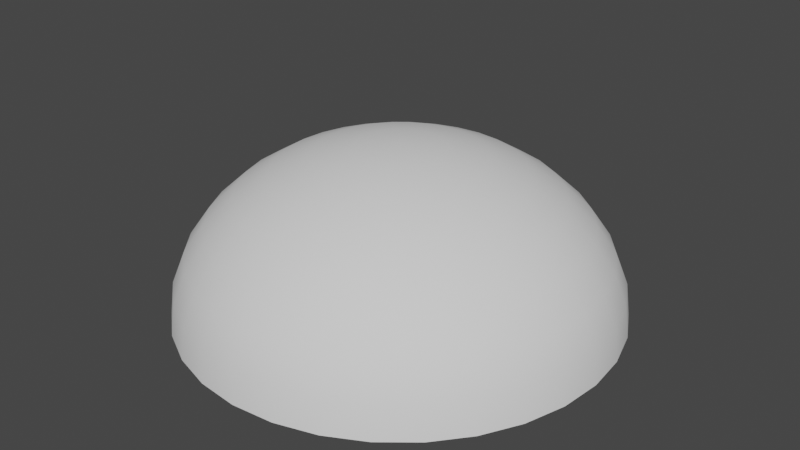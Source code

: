 # Source: hemisphere.blend  (saved by Blender 2.92.15; exported with 4.5.12 LTS)
import bpy
from mathutils import Matrix  # noqa: F401  (used for matrix-valued properties, if any)

bpy.ops.wm.read_factory_settings(use_empty=True)
scene = bpy.context.scene
scene.name = 'Scene'

# ---- collections
col_collection = bpy.data.collections.new('Collection'); scene.collection.children.link(col_collection)

# ---- world
world_world = bpy.data.worlds.new('World'); scene.world = world_world
world_world.use_nodes = True; world_world.node_tree.nodes.clear()
_N = world_world.node_tree.nodes; _L = world_world.node_tree.links
n0 = _N.new('ShaderNodeOutputWorld'); n0.name = 'World Output'; n0.location = (300, 300)
n1 = _N.new('ShaderNodeBackground'); n1.name = 'Background'; n1.location = (10, 300)
n1.inputs[0].default_value = (0.05088, 0.05088, 0.05088, 1.0)
_L.new(n1.outputs[0], n0.inputs[0])
n0.is_active_output = True
world_world.color = (0.05088, 0.05088, 0.05088)
world_world.use_sun_shadow = False
world_world.sun_shadow_jitter_overblur = 0.0

# ---- meshes
me_sphere = bpy.data.meshes.new('Sphere')
me_sphere.from_pydata([(0.0, 4.877, 18.81), (0.0, 9.567, 17.73), (0.0, 13.89, 15.98), (0.0, 17.68, 13.63), (0.0, 20.79, 10.76), (0.0, 23.1, 7.494), (0.0, 24.52, 3.946), (0.9515, 4.784, 18.81), (1.866, 9.383, 17.73), (2.71, 13.62, 15.98), (3.449, 17.34, 13.63), (4.055, 20.39, 10.76), (4.506, 22.65, 7.494), (4.784, 24.05, 3.946), (4.877, 24.52, 0.2554), (1.866, 4.506, 18.81), (3.661, 8.839, 17.73), (5.315, 12.83, 15.98), (6.765, 16.33, 13.63), (7.955, 19.2, 10.76), (8.839, 21.34, 7.494), (9.383, 22.65, 3.946), (9.567, 23.1, 0.2554), (2.71, 4.055, 18.81), (5.315, 7.955, 17.73), (7.716, 11.55, 15.98), (9.821, 14.7, 13.63), (11.55, 17.28, 10.76), (12.83, 19.2, 7.494), (13.62, 20.39, 3.946), (13.89, 20.79, 0.2554), (3.449, 3.449, 18.81), (6.765, 6.765, 17.73), (9.821, 9.821, 15.98), (12.5, 12.5, 13.63), (14.7, 14.7, 10.76), (16.33, 16.33, 7.494), (17.34, 17.34, 3.946), (17.68, 17.68, 0.2554), (4.055, 2.71, 18.81), (7.955, 5.315, 17.73), (11.55, 7.716, 15.98), (14.7, 9.821, 13.63), (17.28, 11.55, 10.76), (19.2, 12.83, 7.494), (20.39, 13.62, 3.946), (20.79, 13.89, 0.2554), (4.506, 1.866, 18.81), (8.839, 3.661, 17.73), (12.83, 5.315, 15.98), (16.33, 6.765, 13.63), (19.2, 7.955, 10.76), (21.34, 8.839, 7.494), (22.65, 9.383, 3.946), (23.1, 9.567, 0.2554), (4.784, 0.9515, 18.81), (9.383, 1.866, 17.73), (13.62, 2.71, 15.98), (17.34, 3.449, 13.63), (20.39, 4.055, 10.76), (22.65, 4.506, 7.494), (24.05, 4.784, 3.946), (24.52, 4.877, 0.2554), (4.877, -8.322e-06, 18.81), (9.567, -8.501e-06, 17.73), (13.89, -8.263e-06, 15.98), (17.68, -9.216e-06, 13.63), (20.79, -6.594e-06, 10.76), (23.1, -1.017e-05, 7.494), (24.52, -1.208e-05, 3.946), (25.0, -8.263e-06, 0.2554), (4.784, -0.9515, 18.81), (9.383, -1.866, 17.73), (13.62, -2.71, 15.98), (17.34, -3.449, 13.63), (20.39, -4.055, 10.76), (22.65, -4.506, 7.494), (24.05, -4.784, 3.946), (24.52, -4.877, 0.2554), (4.506, -1.866, 18.81), (8.839, -3.661, 17.73), (12.83, -5.315, 15.98), (16.33, -6.765, 13.63), (19.2, -7.955, 10.76), (21.34, -8.839, 7.494), (22.65, -9.383, 3.946), (23.1, -9.567, 0.2554), (4.055, -2.71, 18.81), (7.955, -5.315, 17.73), (11.55, -7.716, 15.98), (14.7, -9.821, 13.63), (17.28, -11.55, 10.76), (19.2, -12.83, 7.494), (20.39, -13.62, 3.946), (20.79, -13.89, 0.2554), (3.449, -3.449, 18.81), (6.765, -6.765, 17.73), (9.821, -9.821, 15.98), (12.5, -12.5, 13.63), (14.7, -14.7, 10.76), (16.33, -16.33, 7.494), (17.34, -17.34, 3.946), (17.68, -17.68, 0.2554), (2.71, -4.055, 18.81), (5.315, -7.955, 17.73), (7.716, -11.55, 15.98), (9.821, -14.7, 13.63), (11.55, -17.28, 10.76), (12.83, -19.2, 7.494), (13.62, -20.39, 3.946), (13.89, -20.79, 0.2554), (1.866, -4.506, 18.81), (3.661, -8.839, 17.73), (5.315, -12.83, 15.98), (6.765, -16.33, 13.63), (7.955, -19.2, 10.76), (8.839, -21.34, 7.494), (9.383, -22.65, 3.946), (9.567, -23.1, 0.2554), (0.9515, -4.784, 18.81), (1.866, -9.383, 17.73), (2.71, -13.62, 15.98), (3.449, -17.34, 13.63), (4.055, -20.39, 10.76), (4.506, -22.65, 7.494), (4.784, -24.05, 3.946), (4.877, -24.52, 0.2554), (-1.989e-07, -4.877, 18.81), (2.779e-07, -9.567, 17.73), (1.587e-07, -13.89, 15.98), (-1.033e-06, -17.68, 13.63), (1.589e-06, -20.79, 10.76), (-3.179e-06, -23.1, 7.494), (-3.179e-06, -24.52, 3.946), (1.112e-06, -25.0, 0.2554), (-0.9515, -4.784, 18.81), (-1.866, -9.383, 17.73), (-2.71, -13.62, 15.98), (-3.449, -17.34, 13.63), (-4.055, -20.39, 10.76), (-4.506, -22.65, 7.494), (-4.784, -24.05, 3.946), (-4.877, -24.52, 0.2554), (-1.866, -4.506, 18.81), (-3.661, -8.839, 17.73), (-5.315, -12.83, 15.98), (-6.765, -16.33, 13.63), (-7.955, -19.2, 10.76), (-8.839, -21.34, 7.494), (-9.383, -22.65, 3.946), (-9.567, -23.1, 0.2554), (-2.71, -4.055, 18.81), (-5.315, -7.955, 17.73), (-7.716, -11.55, 15.98), (-9.821, -14.7, 13.63), (-11.55, -17.28, 10.76), (-12.83, -19.2, 7.494), (-13.62, -20.39, 3.946), (-13.89, -20.79, 0.2554), (-3.449, -3.449, 18.81), (-6.765, -6.765, 17.73), (-9.821, -9.821, 15.98), (-12.5, -12.5, 13.63), (-14.7, -14.7, 10.76), (-16.33, -16.33, 7.494), (-17.34, -17.34, 3.946), (-17.68, -17.68, 0.2554), (-4.055, -2.71, 18.81), (-7.955, -5.315, 17.73), (-11.55, -7.716, 15.98), (-14.7, -9.821, 13.63), (-17.28, -11.55, 10.76), (-19.2, -12.83, 7.494), (-20.39, -13.62, 3.946), (-20.79, -13.89, 0.2554), (-7.526e-06, -1.126e-05, 19.17), (-4.506, -1.866, 18.81), (-8.839, -3.661, 17.73), (-12.83, -5.315, 15.98), (-16.33, -6.765, 13.63), (-19.2, -7.955, 10.76), (-21.34, -8.839, 7.494), (-22.65, -9.383, 3.946), (-23.1, -9.567, 0.2554), (-4.784, -0.9515, 18.81), (-9.383, -1.866, 17.73), (-13.62, -2.71, 15.98), (-17.34, -3.449, 13.63), (-20.39, -4.055, 10.76), (-22.65, -4.506, 7.494), (-24.05, -4.784, 3.946), (-24.52, -4.877, 0.2554), (-4.877, -7.249e-06, 18.81), (-9.567, -7.547e-06, 17.73), (-13.89, -6.594e-06, 15.98), (-17.68, -6.117e-06, 13.63), (-20.79, -7.786e-06, 10.76), (-23.1, -3.018e-06, 7.494), (-24.52, -3.971e-06, 3.946), (-25.0, -8.263e-06, 0.2554), (-4.784, 0.9515, 18.81), (-9.383, 1.866, 17.73), (-13.62, 2.71, 15.98), (-17.34, 3.449, 13.63), (-20.39, 4.055, 10.76), (-22.65, 4.506, 7.494), (-24.05, 4.784, 3.946), (-24.52, 4.877, 0.2554), (-4.506, 1.866, 18.81), (-8.839, 3.661, 17.73), (-12.83, 5.315, 15.98), (-16.33, 6.765, 13.63), (-19.2, 7.955, 10.76), (-21.34, 8.839, 7.494), (-22.65, 9.383, 3.946), (-23.1, 9.567, 0.2554), (-4.055, 2.71, 18.81), (-7.955, 5.315, 17.73), (-11.55, 7.716, 15.98), (-14.7, 9.821, 13.63), (-17.28, 11.55, 10.76), (-19.2, 12.83, 7.494), (-20.39, 13.62, 3.946), (-20.79, 13.89, 0.2554), (-3.449, 3.449, 18.81), (-6.765, 6.765, 17.73), (-9.821, 9.821, 15.98), (-12.5, 12.5, 13.63), (-14.7, 14.7, 10.76), (-16.33, 16.33, 7.494), (-17.34, 17.34, 3.946), (-17.68, 17.68, 0.2554), (-2.71, 4.055, 18.81), (-5.315, 7.955, 17.73), (-7.716, 11.55, 15.98), (-9.821, 14.7, 13.63), (-11.55, 17.28, 10.76), (-12.83, 19.2, 7.494), (-13.62, 20.39, 3.946), (-13.89, 20.79, 0.2554), (-1.866, 4.506, 18.81), (-3.661, 8.839, 17.73), (-5.315, 12.83, 15.98), (-6.765, 16.33, 13.63), (-7.955, 19.2, 10.76), (-8.839, 21.34, 7.494), (-9.383, 22.65, 3.946), (-9.567, 23.1, 0.2554), (-0.9515, 4.784, 18.81), (-1.866, 9.383, 17.73), (-2.71, 13.62, 15.98), (-3.449, 17.34, 13.63), (-4.055, 20.39, 10.76), (-4.506, 22.65, 7.494), (-4.784, 24.05, 3.946), (-4.877, 24.52, 0.2554), (2.066e-06, 25.0, 0.2554)], [], [(1, 8, 7, 0), (2, 9, 8, 1), (3, 10, 9, 2), (4, 11, 10, 3), (5, 12, 11, 4), (6, 13, 12, 5), (256, 14, 13, 6), (0, 7, 175), (7, 15, 175), (8, 16, 15, 7), (9, 17, 16, 8), (10, 18, 17, 9), (11, 19, 18, 10), (12, 20, 19, 11), (13, 21, 20, 12), (14, 22, 21, 13), (19, 27, 26, 18), (20, 28, 27, 19), (21, 29, 28, 20), (22, 30, 29, 21), (15, 23, 175), (16, 24, 23, 15), (17, 25, 24, 16), (18, 26, 25, 17), (24, 32, 31, 23), (25, 33, 32, 24), (26, 34, 33, 25), (27, 35, 34, 26), (28, 36, 35, 27), (29, 37, 36, 28), (30, 38, 37, 29), (23, 31, 175), (36, 44, 43, 35), (37, 45, 44, 36), (38, 46, 45, 37), (31, 39, 175), (32, 40, 39, 31), (33, 41, 40, 32), (34, 42, 41, 33), (35, 43, 42, 34), (40, 48, 47, 39), (41, 49, 48, 40), (42, 50, 49, 41), (43, 51, 50, 42), (44, 52, 51, 43), (45, 53, 52, 44), (46, 54, 53, 45), (39, 47, 175), (52, 60, 59, 51), (53, 61, 60, 52), (54, 62, 61, 53), (47, 55, 175), (48, 56, 55, 47), (49, 57, 56, 48), (50, 58, 57, 49), (51, 59, 58, 50), (57, 65, 64, 56), (58, 66, 65, 57), (59, 67, 66, 58), (60, 68, 67, 59), (61, 69, 68, 60), (62, 70, 69, 61), (55, 63, 175), (56, 64, 63, 55), (69, 77, 76, 68), (70, 78, 77, 69), (63, 71, 175), (64, 72, 71, 63), (65, 73, 72, 64), (66, 74, 73, 65), (67, 75, 74, 66), (68, 76, 75, 67), (74, 82, 81, 73), (75, 83, 82, 74), (76, 84, 83, 75), (77, 85, 84, 76), (78, 86, 85, 77), (71, 79, 175), (72, 80, 79, 71), (73, 81, 80, 72), (86, 94, 93, 85), (79, 87, 175), (80, 88, 87, 79), (81, 89, 88, 80), (82, 90, 89, 81), (83, 91, 90, 82), (84, 92, 91, 83), (85, 93, 92, 84), (90, 98, 97, 89), (91, 99, 98, 90), (92, 100, 99, 91), (93, 101, 100, 92), (94, 102, 101, 93), (87, 95, 175), (88, 96, 95, 87), (89, 97, 96, 88), (102, 110, 109, 101), (95, 103, 175), (96, 104, 103, 95), (97, 105, 104, 96), (98, 106, 105, 97), (99, 107, 106, 98), (100, 108, 107, 99), (101, 109, 108, 100), (107, 115, 114, 106), (108, 116, 115, 107), (109, 117, 116, 108), (110, 118, 117, 109), (103, 111, 175), (104, 112, 111, 103), (105, 113, 112, 104), (106, 114, 113, 105), (111, 119, 175), (112, 120, 119, 111), (113, 121, 120, 112), (114, 122, 121, 113), (115, 123, 122, 114), (116, 124, 123, 115), (117, 125, 124, 116), (118, 126, 125, 117), (123, 131, 130, 122), (124, 132, 131, 123), (125, 133, 132, 124), (126, 134, 133, 125), (119, 127, 175), (120, 128, 127, 119), (121, 129, 128, 120), (122, 130, 129, 121), (128, 136, 135, 127), (129, 137, 136, 128), (130, 138, 137, 129), (131, 139, 138, 130), (132, 140, 139, 131), (133, 141, 140, 132), (134, 142, 141, 133), (127, 135, 175), (140, 148, 147, 139), (141, 149, 148, 140), (142, 150, 149, 141), (135, 143, 175), (136, 144, 143, 135), (137, 145, 144, 136), (138, 146, 145, 137), (139, 147, 146, 138), (145, 153, 152, 144), (146, 154, 153, 145), (147, 155, 154, 146), (148, 156, 155, 147), (149, 157, 156, 148), (150, 158, 157, 149), (143, 151, 175), (144, 152, 151, 143), (157, 165, 164, 156), (158, 166, 165, 157), (151, 159, 175), (152, 160, 159, 151), (153, 161, 160, 152), (154, 162, 161, 153), (155, 163, 162, 154), (156, 164, 163, 155), (161, 169, 168, 160), (162, 170, 169, 161), (163, 171, 170, 162), (164, 172, 171, 163), (165, 173, 172, 164), (166, 174, 173, 165), (159, 167, 175), (160, 168, 167, 159), (173, 182, 181, 172), (174, 183, 182, 173), (167, 176, 175), (168, 177, 176, 167), (169, 178, 177, 168), (170, 179, 178, 169), (171, 180, 179, 170), (172, 181, 180, 171), (179, 187, 186, 178), (180, 188, 187, 179), (181, 189, 188, 180), (182, 190, 189, 181), (183, 191, 190, 182), (176, 184, 175), (177, 185, 184, 176), (178, 186, 185, 177), (191, 199, 198, 190), (184, 192, 175), (185, 193, 192, 184), (186, 194, 193, 185), (187, 195, 194, 186), (188, 196, 195, 187), (189, 197, 196, 188), (190, 198, 197, 189), (195, 203, 202, 194), (196, 204, 203, 195), (197, 205, 204, 196), (198, 206, 205, 197), (199, 207, 206, 198), (192, 200, 175), (193, 201, 200, 192), (194, 202, 201, 193), (207, 215, 214, 206), (200, 208, 175), (201, 209, 208, 200), (202, 210, 209, 201), (203, 211, 210, 202), (204, 212, 211, 203), (205, 213, 212, 204), (206, 214, 213, 205), (212, 220, 219, 211), (213, 221, 220, 212), (214, 222, 221, 213), (215, 223, 222, 214), (208, 216, 175), (209, 217, 216, 208), (210, 218, 217, 209), (211, 219, 218, 210), (217, 225, 224, 216), (218, 226, 225, 217), (219, 227, 226, 218), (220, 228, 227, 219), (221, 229, 228, 220), (222, 230, 229, 221), (223, 231, 230, 222), (216, 224, 175), (229, 237, 236, 228), (230, 238, 237, 229), (231, 239, 238, 230), (224, 232, 175), (225, 233, 232, 224), (226, 234, 233, 225), (227, 235, 234, 226), (228, 236, 235, 227), (233, 241, 240, 232), (234, 242, 241, 233), (235, 243, 242, 234), (236, 244, 243, 235), (237, 245, 244, 236), (238, 246, 245, 237), (239, 247, 246, 238), (232, 240, 175), (245, 253, 252, 244), (246, 254, 253, 245), (247, 255, 254, 246), (240, 248, 175), (241, 249, 248, 240), (242, 250, 249, 241), (243, 251, 250, 242), (244, 252, 251, 243), (250, 2, 1, 249), (251, 3, 2, 250), (252, 4, 3, 251), (253, 5, 4, 252), (254, 6, 5, 253), (255, 256, 6, 254), (248, 0, 175), (249, 1, 0, 248)])
me_sphere.polygons.foreach_set('use_smooth', [True] * 256)
_uv = me_sphere.uv_layers.new(name='UVMap')
_uv.uv.foreach_set('vector', [0.5131, 0.6232, 0.4888, 0.6231, 0.4949, 0.5618, 0.5071, 0.5618, 0.5192, 0.6839, 0.483, 0.6838, 0.4888, 0.6231, 0.5131, 0.6232, 0.5254, 0.744, 0.4773, 0.7439, 0.483, 0.6838, 0.5192, 0.6839, 0.5315, 0.8039, 0.4717, 0.8038, 0.4773, 0.7439, 0.5254, 0.744, 0.5376, 0.8644, 0.4662, 0.8644, 0.4717, 0.8038, 0.5315, 0.8039, 0.5439, 0.9273, 0.4605, 0.9275, 0.4662, 0.8644, 0.5376, 0.8644, 0.5509, 0.9966, 0.4541, 0.9967, 0.4605, 0.9275, 0.5439, 0.9273, 0.5071, 0.5618, 0.4949, 0.5618, 0.5011, 0.4999, 0.4949, 0.5618, 0.4829, 0.5594, 0.5011, 0.4999, 0.4888, 0.6231, 0.465, 0.6184, 0.4829, 0.5594, 0.4949, 0.5618, 0.483, 0.6838, 0.4475, 0.6768, 0.465, 0.6184, 0.4888, 0.6231, 0.4773, 0.7439, 0.4302, 0.7346, 0.4475, 0.6768, 0.483, 0.6838, 0.4717, 0.8038, 0.4132, 0.7922, 0.4302, 0.7346, 0.4773, 0.7439, 0.4662, 0.8644, 0.3961, 0.8506, 0.4132, 0.7922, 0.4717, 0.8038, 0.4605, 0.9275, 0.3784, 0.9117, 0.3961, 0.8506, 0.4662, 0.8644, 0.4541, 0.9967, 0.3589, 0.9785, 0.3784, 0.9117, 0.4605, 0.9275, 0.4132, 0.7922, 0.358, 0.7696, 0.3859, 0.7163, 0.4302, 0.7346, 0.3961, 0.8506, 0.3299, 0.8236, 0.358, 0.7696, 0.4132, 0.7922, 0.3784, 0.9117, 0.3007, 0.8803, 0.3299, 0.8236, 0.3961, 0.8506, 0.3589, 0.9785, 0.2686, 0.9422, 0.3007, 0.8803, 0.3784, 0.9117, 0.4829, 0.5594, 0.4716, 0.5547, 0.5011, 0.4999, 0.465, 0.6184, 0.4426, 0.6091, 0.4716, 0.5547, 0.4829, 0.5594, 0.4475, 0.6768, 0.414, 0.6629, 0.4426, 0.6091, 0.465, 0.6184, 0.4302, 0.7346, 0.3859, 0.7163, 0.414, 0.6629, 0.4475, 0.6768, 0.4426, 0.6091, 0.4224, 0.5956, 0.4615, 0.5479, 0.4716, 0.5547, 0.414, 0.6629, 0.3839, 0.6428, 0.4224, 0.5956, 0.4426, 0.6091, 0.3859, 0.7163, 0.3459, 0.6897, 0.3839, 0.6428, 0.414, 0.6629, 0.358, 0.7696, 0.3082, 0.7366, 0.3459, 0.6897, 0.3859, 0.7163, 0.3299, 0.8236, 0.2701, 0.7843, 0.3082, 0.7366, 0.358, 0.7696, 0.3007, 0.8803, 0.2304, 0.8343, 0.2701, 0.7843, 0.3299, 0.8236, 0.2686, 0.9422, 0.1868, 0.8891, 0.2304, 0.8343, 0.3007, 0.8803, 0.4716, 0.5547, 0.4615, 0.5479, 0.5011, 0.4999, 0.2701, 0.7843, 0.2189, 0.734, 0.2656, 0.6946, 0.3082, 0.7366, 0.2304, 0.8343, 0.1701, 0.7755, 0.2189, 0.734, 0.2701, 0.7843, 0.1868, 0.8891, 0.1166, 0.8209, 0.1701, 0.7755, 0.2304, 0.8343, 0.4615, 0.5479, 0.4529, 0.5393, 0.5011, 0.4999, 0.4224, 0.5956, 0.4053, 0.5784, 0.4529, 0.5393, 0.4615, 0.5479, 0.3839, 0.6428, 0.3583, 0.6173, 0.4053, 0.5784, 0.4224, 0.5956, 0.3459, 0.6897, 0.3118, 0.6559, 0.3583, 0.6173, 0.3839, 0.6428, 0.3082, 0.7366, 0.2656, 0.6946, 0.3118, 0.6559, 0.3459, 0.6897, 0.4053, 0.5784, 0.3918, 0.5582, 0.4461, 0.5291, 0.4529, 0.5393, 0.3583, 0.6173, 0.3381, 0.5872, 0.3918, 0.5582, 0.4053, 0.5784, 0.3118, 0.6559, 0.285, 0.616, 0.3381, 0.5872, 0.3583, 0.6173, 0.2656, 0.6946, 0.2321, 0.645, 0.285, 0.616, 0.3118, 0.6559, 0.2189, 0.734, 0.1784, 0.6747, 0.2321, 0.645, 0.2656, 0.6946, 0.1701, 0.7755, 0.1224, 0.7059, 0.1784, 0.6747, 0.2189, 0.734, 0.1166, 0.8209, 0.06091, 0.7401, 0.1224, 0.7059, 0.1701, 0.7755, 0.4529, 0.5393, 0.4461, 0.5291, 0.5011, 0.4999, 0.1784, 0.6747, 0.1503, 0.6084, 0.2088, 0.5898, 0.2321, 0.645, 0.1224, 0.7059, 0.08908, 0.6281, 0.1503, 0.6084, 0.1784, 0.6747, 0.06091, 0.7401, 0.02191, 0.6497, 0.08908, 0.6281, 0.1224, 0.7059, 0.4461, 0.5291, 0.4415, 0.5178, 0.5011, 0.4999, 0.3918, 0.5582, 0.3825, 0.5358, 0.4415, 0.5178, 0.4461, 0.5291, 0.3381, 0.5872, 0.3241, 0.5537, 0.3825, 0.5358, 0.3918, 0.5582, 0.285, 0.616, 0.2664, 0.5716, 0.3241, 0.5537, 0.3381, 0.5872, 0.2321, 0.645, 0.2088, 0.5898, 0.2664, 0.5716, 0.285, 0.616, 0.3241, 0.5537, 0.317, 0.5181, 0.3777, 0.5119, 0.3825, 0.5358, 0.2664, 0.5716, 0.2568, 0.5245, 0.317, 0.5181, 0.3241, 0.5537, 0.2088, 0.5898, 0.1967, 0.531, 0.2568, 0.5245, 0.2664, 0.5716, 0.1503, 0.6084, 0.1356, 0.5378, 0.1967, 0.531, 0.2088, 0.5898, 0.08908, 0.6281, 0.0716, 0.5451, 0.1356, 0.5378, 0.1503, 0.6084, 0.02191, 0.6497, 0.0013, 0.5531, 0.0716, 0.5451, 0.08908, 0.6281, 0.4415, 0.5178, 0.4391, 0.5059, 0.5011, 0.4999, 0.3825, 0.5358, 0.3777, 0.5119, 0.4391, 0.5059, 0.4415, 0.5178, 0.0716, 0.5451, 0.07076, 0.4601, 0.1351, 0.4655, 0.1356, 0.5378, 0.0013, 0.5531, 9.982e-05, 0.454, 0.07076, 0.4601, 0.0716, 0.5451, 0.4391, 0.5059, 0.4391, 0.4937, 0.5011, 0.4999, 0.3777, 0.5119, 0.3777, 0.4876, 0.4391, 0.4937, 0.4391, 0.5059, 0.317, 0.5181, 0.317, 0.4819, 0.3777, 0.4876, 0.3777, 0.5119, 0.2568, 0.5245, 0.2567, 0.4763, 0.317, 0.4819, 0.317, 0.5181, 0.1967, 0.531, 0.1965, 0.4709, 0.2567, 0.4763, 0.2568, 0.5245, 0.1356, 0.5378, 0.1351, 0.4655, 0.1965, 0.4709, 0.1967, 0.531, 0.2567, 0.4763, 0.266, 0.429, 0.324, 0.4463, 0.317, 0.4819, 0.1965, 0.4709, 0.2082, 0.4121, 0.266, 0.429, 0.2567, 0.4763, 0.1351, 0.4655, 0.1487, 0.3943, 0.2082, 0.4121, 0.1965, 0.4709, 0.07076, 0.4601, 0.08673, 0.3764, 0.1487, 0.3943, 0.1351, 0.4655, 9.982e-05, 0.454, 0.01859, 0.3564, 0.08673, 0.3764, 0.07076, 0.4601, 0.4391, 0.4937, 0.4415, 0.4817, 0.5011, 0.4999, 0.3777, 0.4876, 0.3825, 0.4638, 0.4415, 0.4817, 0.4391, 0.4937, 0.317, 0.4819, 0.324, 0.4463, 0.3825, 0.4638, 0.3777, 0.4876, 0.01859, 0.3564, 0.05614, 0.2644, 0.119, 0.2974, 0.08673, 0.3764, 0.4415, 0.4817, 0.4462, 0.4704, 0.5011, 0.4999, 0.3825, 0.4638, 0.3918, 0.4413, 0.4462, 0.4704, 0.4415, 0.4817, 0.324, 0.4463, 0.3379, 0.4127, 0.3918, 0.4413, 0.3825, 0.4638, 0.266, 0.429, 0.2843, 0.3845, 0.3379, 0.4127, 0.324, 0.4463, 0.2082, 0.4121, 0.2307, 0.3565, 0.2843, 0.3845, 0.266, 0.429, 0.1487, 0.3943, 0.1763, 0.3273, 0.2307, 0.3565, 0.2082, 0.4121, 0.08673, 0.3764, 0.119, 0.2974, 0.1763, 0.3273, 0.1487, 0.3943, 0.2843, 0.3845, 0.311, 0.3443, 0.358, 0.3825, 0.3379, 0.4127, 0.2307, 0.3565, 0.2638, 0.3063, 0.311, 0.3443, 0.2843, 0.3845, 0.1763, 0.3273, 0.2164, 0.2671, 0.2638, 0.3063, 0.2307, 0.3565, 0.119, 0.2974, 0.1661, 0.2265, 0.2164, 0.2671, 0.1763, 0.3273, 0.05614, 0.2644, 0.1111, 0.1818, 0.1661, 0.2265, 0.119, 0.2974, 0.4462, 0.4704, 0.453, 0.4603, 0.5011, 0.4999, 0.3918, 0.4413, 0.4053, 0.4211, 0.453, 0.4603, 0.4462, 0.4704, 0.3379, 0.4127, 0.358, 0.3825, 0.4053, 0.4211, 0.3918, 0.4413, 0.1111, 0.1818, 0.1811, 0.1118, 0.2262, 0.1663, 0.1661, 0.2265, 0.453, 0.4603, 0.4617, 0.4517, 0.5011, 0.4999, 0.4053, 0.4211, 0.4225, 0.4039, 0.4617, 0.4517, 0.453, 0.4603, 0.358, 0.3825, 0.3837, 0.3568, 0.4225, 0.4039, 0.4053, 0.4211, 0.311, 0.3443, 0.345, 0.3102, 0.3837, 0.3568, 0.358, 0.3825, 0.2638, 0.3063, 0.3062, 0.2637, 0.345, 0.3102, 0.311, 0.3443, 0.2164, 0.2671, 0.2674, 0.2159, 0.3062, 0.2637, 0.2638, 0.3063, 0.1661, 0.2265, 0.2262, 0.1663, 0.2674, 0.2159, 0.2164, 0.2671, 0.3062, 0.2637, 0.3562, 0.2302, 0.3851, 0.2833, 0.345, 0.3102, 0.2674, 0.2159, 0.3275, 0.1758, 0.3562, 0.2302, 0.3062, 0.2637, 0.2262, 0.1663, 0.2968, 0.1191, 0.3275, 0.1758, 0.2674, 0.2159, 0.1811, 0.1118, 0.2633, 0.05692, 0.2968, 0.1191, 0.2262, 0.1663, 0.4617, 0.4517, 0.4718, 0.4449, 0.5011, 0.4999, 0.4225, 0.4039, 0.4428, 0.3905, 0.4718, 0.4449, 0.4617, 0.4517, 0.3837, 0.3568, 0.4139, 0.3366, 0.4428, 0.3905, 0.4225, 0.4039, 0.345, 0.3102, 0.3851, 0.2833, 0.4139, 0.3366, 0.3837, 0.3568, 0.4718, 0.4449, 0.4831, 0.4402, 0.5011, 0.4999, 0.4428, 0.3905, 0.4652, 0.3812, 0.4831, 0.4402, 0.4718, 0.4449, 0.4139, 0.3366, 0.4474, 0.3227, 0.4652, 0.3812, 0.4428, 0.3905, 0.3851, 0.2833, 0.4296, 0.2649, 0.4474, 0.3227, 0.4139, 0.3366, 0.3562, 0.2302, 0.4117, 0.2071, 0.4296, 0.2649, 0.3851, 0.2833, 0.3275, 0.1758, 0.3942, 0.1482, 0.4117, 0.2071, 0.3562, 0.2302, 0.2968, 0.1191, 0.3751, 0.08672, 0.3942, 0.1482, 0.3275, 0.1758, 0.2633, 0.05692, 0.3545, 0.01924, 0.3751, 0.08672, 0.2968, 0.1191, 0.4117, 0.2071, 0.4706, 0.1953, 0.4769, 0.2554, 0.4296, 0.2649, 0.3942, 0.1482, 0.4649, 0.1342, 0.4706, 0.1953, 0.4117, 0.2071, 0.3751, 0.08672, 0.4582, 0.07024, 0.4649, 0.1342, 0.3942, 0.1482, 0.3545, 0.01924, 0.4511, 9.982e-05, 0.4582, 0.07024, 0.3751, 0.08672, 0.4831, 0.4402, 0.4951, 0.4379, 0.5011, 0.4999, 0.4652, 0.3812, 0.4891, 0.3765, 0.4951, 0.4379, 0.4831, 0.4402, 0.4474, 0.3227, 0.483, 0.3157, 0.4891, 0.3765, 0.4652, 0.3812, 0.4296, 0.2649, 0.4769, 0.2554, 0.483, 0.3157, 0.4474, 0.3227, 0.4891, 0.3765, 0.5134, 0.3765, 0.5073, 0.4379, 0.4951, 0.4379, 0.483, 0.3157, 0.5193, 0.3157, 0.5134, 0.3765, 0.4891, 0.3765, 0.4769, 0.2554, 0.525, 0.2554, 0.5193, 0.3157, 0.483, 0.3157, 0.4706, 0.1953, 0.5306, 0.1952, 0.525, 0.2554, 0.4769, 0.2554, 0.4649, 0.1342, 0.537, 0.1342, 0.5306, 0.1952, 0.4706, 0.1953, 0.4582, 0.07024, 0.5429, 0.07028, 0.537, 0.1342, 0.4649, 0.1342, 0.4511, 9.982e-05, 0.5496, 0.0001585, 0.5429, 0.07028, 0.4582, 0.07024, 0.4951, 0.4379, 0.5073, 0.4379, 0.5011, 0.4999, 0.537, 0.1342, 0.6076, 0.1484, 0.5895, 0.2069, 0.5306, 0.1952, 0.5429, 0.07028, 0.6258, 0.08678, 0.6076, 0.1484, 0.537, 0.1342, 0.5496, 0.0001585, 0.646, 0.01933, 0.6258, 0.08678, 0.5429, 0.07028, 0.5073, 0.4379, 0.5193, 0.4403, 0.5011, 0.4999, 0.5134, 0.3765, 0.5372, 0.3813, 0.5193, 0.4403, 0.5073, 0.4379, 0.5193, 0.3157, 0.5549, 0.3228, 0.5372, 0.3813, 0.5134, 0.3765, 0.525, 0.2554, 0.5723, 0.2648, 0.5549, 0.3228, 0.5193, 0.3157, 0.5306, 0.1952, 0.5895, 0.2069, 0.5723, 0.2648, 0.525, 0.2554, 0.5549, 0.3228, 0.5884, 0.3368, 0.5597, 0.3907, 0.5372, 0.3813, 0.5723, 0.2648, 0.6168, 0.2833, 0.5884, 0.3368, 0.5549, 0.3228, 0.5895, 0.2069, 0.6451, 0.2297, 0.6168, 0.2833, 0.5723, 0.2648, 0.6076, 0.1484, 0.674, 0.176, 0.6451, 0.2297, 0.5895, 0.2069, 0.6258, 0.08678, 0.7039, 0.1191, 0.674, 0.176, 0.6076, 0.1484, 0.646, 0.01933, 0.7369, 0.05685, 0.7039, 0.1191, 0.6258, 0.08678, 0.5193, 0.4403, 0.5305, 0.445, 0.5011, 0.4999, 0.5372, 0.3813, 0.5597, 0.3907, 0.5305, 0.445, 0.5193, 0.4403, 0.7039, 0.1191, 0.7743, 0.166, 0.7339, 0.2159, 0.674, 0.176, 0.7369, 0.05685, 0.8188, 0.1114, 0.7743, 0.166, 0.7039, 0.1191, 0.5305, 0.445, 0.5407, 0.4518, 0.5011, 0.4999, 0.5597, 0.3907, 0.5798, 0.4042, 0.5407, 0.4518, 0.5305, 0.445, 0.5884, 0.3368, 0.6185, 0.357, 0.5798, 0.4042, 0.5597, 0.3907, 0.6168, 0.2833, 0.6567, 0.3101, 0.6185, 0.357, 0.5884, 0.3368, 0.6451, 0.2297, 0.6947, 0.2635, 0.6567, 0.3101, 0.6168, 0.2833, 0.674, 0.176, 0.7339, 0.2159, 0.6947, 0.2635, 0.6451, 0.2297, 0.6185, 0.357, 0.6441, 0.3827, 0.597, 0.4214, 0.5798, 0.4042, 0.6567, 0.3101, 0.6907, 0.3442, 0.6441, 0.3827, 0.6185, 0.357, 0.6947, 0.2635, 0.7371, 0.3056, 0.6907, 0.3442, 0.6567, 0.3101, 0.7339, 0.2159, 0.7848, 0.267, 0.7371, 0.3056, 0.6947, 0.2635, 0.7743, 0.166, 0.8342, 0.2259, 0.7848, 0.267, 0.7339, 0.2159, 0.8188, 0.1114, 0.8885, 0.181, 0.8342, 0.2259, 0.7743, 0.166, 0.5407, 0.4518, 0.5493, 0.4605, 0.5011, 0.4999, 0.5798, 0.4042, 0.597, 0.4214, 0.5493, 0.4605, 0.5407, 0.4518, 0.8342, 0.2259, 0.8812, 0.2963, 0.8248, 0.3269, 0.7848, 0.267, 0.8885, 0.181, 0.9432, 0.2629, 0.8812, 0.2963, 0.8342, 0.2259, 0.5493, 0.4605, 0.556, 0.4706, 0.5011, 0.4999, 0.597, 0.4214, 0.6104, 0.4416, 0.556, 0.4706, 0.5493, 0.4605, 0.6441, 0.3827, 0.6642, 0.4128, 0.6104, 0.4416, 0.597, 0.4214, 0.6907, 0.3442, 0.7174, 0.3842, 0.6642, 0.4128, 0.6441, 0.3827, 0.7371, 0.3056, 0.7705, 0.3554, 0.7174, 0.3842, 0.6907, 0.3442, 0.7848, 0.267, 0.8248, 0.3269, 0.7705, 0.3554, 0.7371, 0.3056, 0.7174, 0.3842, 0.7358, 0.4286, 0.678, 0.4463, 0.6642, 0.4128, 0.7705, 0.3554, 0.7935, 0.4108, 0.7358, 0.4286, 0.7174, 0.3842, 0.8248, 0.3269, 0.8522, 0.3934, 0.7935, 0.4108, 0.7705, 0.3554, 0.8812, 0.2963, 0.9135, 0.3744, 0.8522, 0.3934, 0.8248, 0.3269, 0.9432, 0.2629, 0.9808, 0.3538, 0.9135, 0.3744, 0.8812, 0.2963, 0.556, 0.4706, 0.5607, 0.4819, 0.5011, 0.4999, 0.6104, 0.4416, 0.6197, 0.4641, 0.5607, 0.4819, 0.556, 0.4706, 0.6642, 0.4128, 0.678, 0.4463, 0.6197, 0.4641, 0.6104, 0.4416, 0.9808, 0.3538, 0.9999, 0.4501, 0.9299, 0.4573, 0.9135, 0.3744, 0.5607, 0.4819, 0.563, 0.4939, 0.5011, 0.4999, 0.6197, 0.4641, 0.6244, 0.4879, 0.563, 0.4939, 0.5607, 0.4819, 0.678, 0.4463, 0.6851, 0.4819, 0.6244, 0.4879, 0.6197, 0.4641, 0.7358, 0.4286, 0.7452, 0.4758, 0.6851, 0.4819, 0.678, 0.4463, 0.7935, 0.4108, 0.8052, 0.4695, 0.7452, 0.4758, 0.7358, 0.4286, 0.8522, 0.3934, 0.8662, 0.4639, 0.8052, 0.4695, 0.7935, 0.4108, 0.9135, 0.3744, 0.9299, 0.4573, 0.8662, 0.4639, 0.8522, 0.3934, 0.7452, 0.4758, 0.7452, 0.5239, 0.685, 0.5181, 0.6851, 0.4819, 0.8052, 0.4695, 0.8053, 0.5295, 0.7452, 0.5239, 0.7452, 0.4758, 0.8662, 0.4639, 0.8661, 0.5358, 0.8053, 0.5295, 0.8052, 0.4695, 0.9299, 0.4573, 0.9299, 0.5417, 0.8661, 0.5358, 0.8662, 0.4639, 0.9999, 0.4501, 0.9999, 0.5483, 0.9299, 0.5417, 0.9299, 0.4573, 0.563, 0.4939, 0.563, 0.5061, 0.5011, 0.4999, 0.6244, 0.4879, 0.6243, 0.5122, 0.563, 0.5061, 0.563, 0.4939, 0.6851, 0.4819, 0.685, 0.5181, 0.6243, 0.5122, 0.6244, 0.4879, 0.9999, 0.5483, 0.9808, 0.6446, 0.9135, 0.6245, 0.9299, 0.5417, 0.563, 0.5061, 0.5606, 0.5181, 0.5011, 0.4999, 0.6243, 0.5122, 0.6195, 0.536, 0.5606, 0.5181, 0.563, 0.5061, 0.685, 0.5181, 0.6779, 0.5537, 0.6195, 0.536, 0.6243, 0.5122, 0.7452, 0.5239, 0.7358, 0.571, 0.6779, 0.5537, 0.685, 0.5181, 0.8053, 0.5295, 0.7937, 0.5884, 0.7358, 0.571, 0.7452, 0.5239, 0.8661, 0.5358, 0.852, 0.6062, 0.7937, 0.5884, 0.8053, 0.5295, 0.9299, 0.5417, 0.9135, 0.6245, 0.852, 0.6062, 0.8661, 0.5358, 0.7937, 0.5884, 0.7703, 0.6435, 0.7172, 0.6154, 0.7358, 0.571, 0.852, 0.6062, 0.8245, 0.6726, 0.7703, 0.6435, 0.7937, 0.5884, 0.9135, 0.6245, 0.8812, 0.7025, 0.8245, 0.6726, 0.852, 0.6062, 0.9808, 0.6446, 0.9433, 0.7354, 0.8812, 0.7025, 0.9135, 0.6245, 0.5606, 0.5181, 0.5559, 0.5293, 0.5011, 0.4999, 0.6195, 0.536, 0.6102, 0.5584, 0.5559, 0.5293, 0.5606, 0.5181, 0.6779, 0.5537, 0.664, 0.5871, 0.6102, 0.5584, 0.6195, 0.536, 0.7358, 0.571, 0.7172, 0.6154, 0.664, 0.5871, 0.6779, 0.5537, 0.6102, 0.5584, 0.5967, 0.5785, 0.5491, 0.5394, 0.5559, 0.5293, 0.664, 0.5871, 0.6438, 0.6171, 0.5967, 0.5785, 0.6102, 0.5584, 0.7172, 0.6154, 0.6905, 0.6553, 0.6438, 0.6171, 0.664, 0.5871, 0.7703, 0.6435, 0.7373, 0.6932, 0.6905, 0.6553, 0.7172, 0.6154, 0.8245, 0.6726, 0.7844, 0.7324, 0.7373, 0.6932, 0.7703, 0.6435, 0.8812, 0.7025, 0.8342, 0.7728, 0.7844, 0.7324, 0.8245, 0.6726, 0.9433, 0.7354, 0.8887, 0.8173, 0.8342, 0.7728, 0.8812, 0.7025, 0.5559, 0.5293, 0.5491, 0.5394, 0.5011, 0.4999, 0.7844, 0.7324, 0.7335, 0.7831, 0.695, 0.7356, 0.7373, 0.6932, 0.8342, 0.7728, 0.7744, 0.8324, 0.7335, 0.7831, 0.7844, 0.7324, 0.8887, 0.8173, 0.8191, 0.8867, 0.7744, 0.8324, 0.8342, 0.7728, 0.5491, 0.5394, 0.5404, 0.548, 0.5011, 0.4999, 0.5967, 0.5785, 0.5795, 0.5957, 0.5404, 0.548, 0.5491, 0.5394, 0.6438, 0.6171, 0.6182, 0.6427, 0.5795, 0.5957, 0.5967, 0.5785, 0.6905, 0.6553, 0.6566, 0.6892, 0.6182, 0.6427, 0.6438, 0.6171, 0.7373, 0.6932, 0.695, 0.7356, 0.6566, 0.6892, 0.6905, 0.6553, 0.5795, 0.5957, 0.5593, 0.6091, 0.5303, 0.5548, 0.5404, 0.548, 0.6182, 0.6427, 0.5881, 0.6628, 0.5593, 0.6091, 0.5795, 0.5957, 0.6566, 0.6892, 0.6167, 0.7159, 0.5881, 0.6628, 0.6182, 0.6427, 0.695, 0.7356, 0.6453, 0.7688, 0.6167, 0.7159, 0.6566, 0.6892, 0.7335, 0.7831, 0.6737, 0.8228, 0.6453, 0.7688, 0.695, 0.7356, 0.7744, 0.8324, 0.7042, 0.8792, 0.6737, 0.8228, 0.7335, 0.7831, 0.8191, 0.8867, 0.7373, 0.9411, 0.7042, 0.8792, 0.7744, 0.8324, 0.5404, 0.548, 0.5303, 0.5548, 0.5011, 0.4999, 0.6737, 0.8228, 0.6075, 0.8498, 0.5901, 0.7918, 0.6453, 0.7688, 0.7042, 0.8792, 0.6263, 0.9114, 0.6075, 0.8498, 0.6737, 0.8228, 0.7373, 0.9411, 0.6466, 0.9782, 0.6263, 0.9114, 0.7042, 0.8792, 0.5303, 0.5548, 0.519, 0.5594, 0.5011, 0.4999, 0.5593, 0.6091, 0.5369, 0.6183, 0.519, 0.5594, 0.5303, 0.5548, 0.5881, 0.6628, 0.5546, 0.6765, 0.5369, 0.6183, 0.5593, 0.6091, 0.6167, 0.7159, 0.5723, 0.7342, 0.5546, 0.6765, 0.5881, 0.6628, 0.6453, 0.7688, 0.5901, 0.7918, 0.5723, 0.7342, 0.6167, 0.7159, 0.5546, 0.6765, 0.5192, 0.6839, 0.5131, 0.6232, 0.5369, 0.6183, 0.5723, 0.7342, 0.5254, 0.744, 0.5192, 0.6839, 0.5546, 0.6765, 0.5901, 0.7918, 0.5315, 0.8039, 0.5254, 0.744, 0.5723, 0.7342, 0.6075, 0.8498, 0.5376, 0.8644, 0.5315, 0.8039, 0.5901, 0.7918, 0.6263, 0.9114, 0.5439, 0.9273, 0.5376, 0.8644, 0.6075, 0.8498, 0.6466, 0.9782, 0.5509, 0.9966, 0.5439, 0.9273, 0.6263, 0.9114, 0.519, 0.5594, 0.5071, 0.5618, 0.5011, 0.4999, 0.5369, 0.6183, 0.5131, 0.6232, 0.5071, 0.5618, 0.519, 0.5594])
me_sphere.use_remesh_fix_poles = True
me_sphere.use_remesh_preserve_attributes = False
me_sphere.use_mirror_vertex_groups = False
me_sphere.update()

# ---- objects
ob_sphere = bpy.data.objects.new('Sphere', me_sphere)

# ---- transforms, parenting, visibility, modifiers, constraints
ob_sphere.location = (0.0, 0.0, 0.0)
ob_sphere.lineart.crease_threshold = 0.0

# ---- collection membership
col_collection.objects.link(ob_sphere)

# ---- scene / render settings (as saved in the file)
scene.frame_start = 1; scene.frame_end = 250; scene.frame_set(1)
scene.render.engine = 'BLENDER_EEVEE_NEXT'
scene.cycles.use_denoising = False
scene.cycles.samples = 128
scene.cycles.sampling_pattern = 'TABULATED_SOBOL'
scene.cycles.use_adaptive_sampling = False
scene.cycles.use_light_tree = False
scene.view_settings.view_transform = 'Filmic'
bpy.context.view_layer.update()

# ---- added for rendering (the .blend has no active camera and no usable light): camera, sun
cam_auto = bpy.data.cameras.new('AutoCamera')
cam_auto.lens = 50.0
cam_auto.sensor_width = 36.0
cam_auto.clip_end = 1188.54
ob_auto_camera = bpy.data.objects.new('AutoCamera', cam_auto)
scene.collection.objects.link(ob_auto_camera)
ob_auto_camera.location = (67.7235, -81.2683, 63.8918)
ob_auto_camera.rotation_euler = (1.09748, -7.21219e-08, 0.694738)
scene.camera = ob_auto_camera
light_auto_sun = bpy.data.lights.new('AutoSun', 'SUN')
light_auto_sun.energy = 3.0
light_auto_sun.angle = 0.0523599
ob_auto_sun = bpy.data.objects.new('AutoSun', light_auto_sun)
scene.collection.objects.link(ob_auto_sun)
ob_auto_sun.rotation_euler = (0.872665, 0.174533, 0.523599)
bpy.context.view_layer.update()

